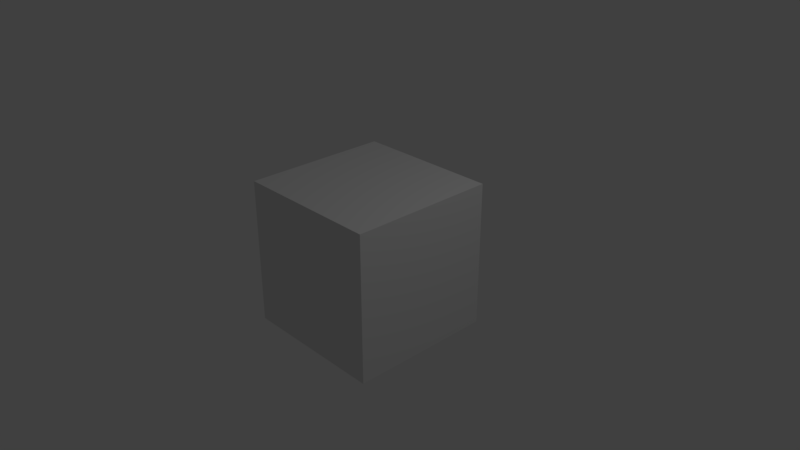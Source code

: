 # Source: cubeGreen.blend  (saved by Blender 2.78.0; exported with 4.5.12 LTS)
import bpy
from mathutils import Matrix  # noqa: F401  (used for matrix-valued properties, if any)

bpy.ops.wm.read_factory_settings(use_empty=True)
scene = bpy.context.scene
scene.name = 'Scene'

# ---- collections
col_collection_1 = bpy.data.collections.new('Collection 1'); scene.collection.children.link(col_collection_1)

# ---- materials (node trees are filled in below, after node groups)
mat_material = bpy.data.materials.new('Material')
mat_material.alpha_threshold = 0.0
mat_material.use_transparent_shadow = False
mat_material.roughness = 0.5
mat_material.line_color = (0.0, 0.0, 0.0, 1.0)

# ---- material node trees

# ---- world
world_world = bpy.data.worlds.new('World'); scene.world = world_world
world_world.color = (0.05088, 0.05088, 0.05088)
world_world.use_sun_shadow = False
world_world.sun_shadow_jitter_overblur = 0.0
world_world.cycles.sampling_method = 'MANUAL'

# ---- cameras
cam_camera = bpy.data.cameras.new('Camera')
cam_camera.clip_end = 100.0
cam_camera.lens = 35.0
cam_camera.sensor_width = 32.0
cam_camera.sensor_height = 18.0
cam_camera.ortho_scale = 7.314
cam_camera.dof.focus_distance = 0.0
cam_camera.dof.aperture_fstop = 128.0

# ---- lights
light_lamp = bpy.data.lights.new('Lamp', 'POINT')
light_lamp.transmission_factor = 0.0
light_lamp.cutoff_distance = 30.0
light_lamp.energy = 100.0
light_lamp.shadow_buffer_clip_start = 1.001
light_lamp.shadow_soft_size = 0.1
light_lamp.shadow_maximum_resolution = 0.006
light_lamp.use_absolute_resolution = True

# ---- meshes
me_cube = bpy.data.meshes.new('Cube')
me_cube.from_pydata([(1.0, 1.0, -1.0), (1.0, -1.0, -1.0), (-1.0, -1.0, -1.0), (-1.0, 1.0, -1.0), (1.0, 1.0, 1.0), (1.0, -1.0, 1.0), (-1.0, -1.0, 1.0), (-1.0, 1.0, 1.0)], [], [(0, 1, 2, 3), (4, 7, 6, 5), (0, 4, 5, 1), (1, 5, 6, 2), (2, 6, 7, 3), (4, 0, 3, 7)])
_uv = me_cube.uv_layers.new(name='UVMap')
_uv.uv.foreach_set('vector', [0.4288, 0.2871, 0.4866, 0.2871, 0.4866, 0.3449, 0.4288, 0.3449, 0.4866, 0.2293, 0.4866, 0.2871, 0.4288, 0.2871, 0.4288, 0.2293, 0.5444, 0.2293, 0.4866, 0.2293, 0.4866, 0.1715, 0.5444, 0.1715, 0.4288, 0.2293, 0.4288, 0.1715, 0.4866, 0.1715, 0.4866, 0.2293, 0.6022, 0.2293, 0.5444, 0.2293, 0.5444, 0.1715, 0.6022, 0.1715, 0.4866, 0.2293, 0.5444, 0.2293, 0.5444, 0.2871, 0.4866, 0.2871])
me_cube.materials.append(mat_material)
me_cube.use_remesh_preserve_volume = False
me_cube.use_remesh_preserve_attributes = False
me_cube.use_mirror_vertex_groups = False
me_cube.update()

# ---- objects
ob_cube = bpy.data.objects.new('Cube', me_cube)
ob_lamp = bpy.data.objects.new('Lamp', light_lamp)
ob_camera = bpy.data.objects.new('Camera', cam_camera)

# ---- transforms, parenting, visibility, modifiers, constraints
ob_cube.location = (0.0, 0.0, 0.0)
ob_cube.lock_rotations_4d = False
ob_cube.empty_display_type = 'ARROWS'
ob_cube.lineart.crease_threshold = 0.0
ob_lamp.location = (4.076, 1.005, 5.904)
ob_lamp.rotation_euler = (0.6503, 0.05522, 1.866)
ob_lamp.lock_rotations_4d = False
ob_lamp.empty_display_type = 'ARROWS'
ob_lamp.color = (0.0, 0.0, 0.0, 0.0)
ob_lamp.lineart.crease_threshold = 0.0
ob_camera.location = (7.481, -6.508, 5.344)
ob_camera.rotation_euler = (1.109, 0.0, 0.8149)
ob_camera.lock_rotations_4d = False
ob_camera.empty_display_type = 'ARROWS'
ob_camera.color = (0.0, 0.0, 0.0, 0.0)
ob_camera.display_type = 'WIRE'
ob_camera.lineart.crease_threshold = 0.0

# ---- collection membership
col_collection_1.objects.link(ob_cube)
col_collection_1.objects.link(ob_lamp)
col_collection_1.objects.link(ob_camera)

# ---- scene / render settings (as saved in the file)
scene.camera = ob_camera
scene.frame_start = 1; scene.frame_end = 250; scene.frame_set(1)
scene.render.engine = 'BLENDER_EEVEE_NEXT'
scene.render.resolution_percentage = 50
scene.render.dither_intensity = 0.0
scene.cycles.use_denoising = False
scene.cycles.samples = 128
scene.cycles.sampling_pattern = 'TABULATED_SOBOL'
scene.cycles.light_sampling_threshold = 0.0
scene.cycles.use_adaptive_sampling = False
scene.cycles.use_light_tree = False
scene.cycles.blur_glossy = 0.0
scene.cycles.sample_clamp_indirect = 0.0
scene.view_settings.view_transform = 'Standard'
bpy.context.view_layer.update()
